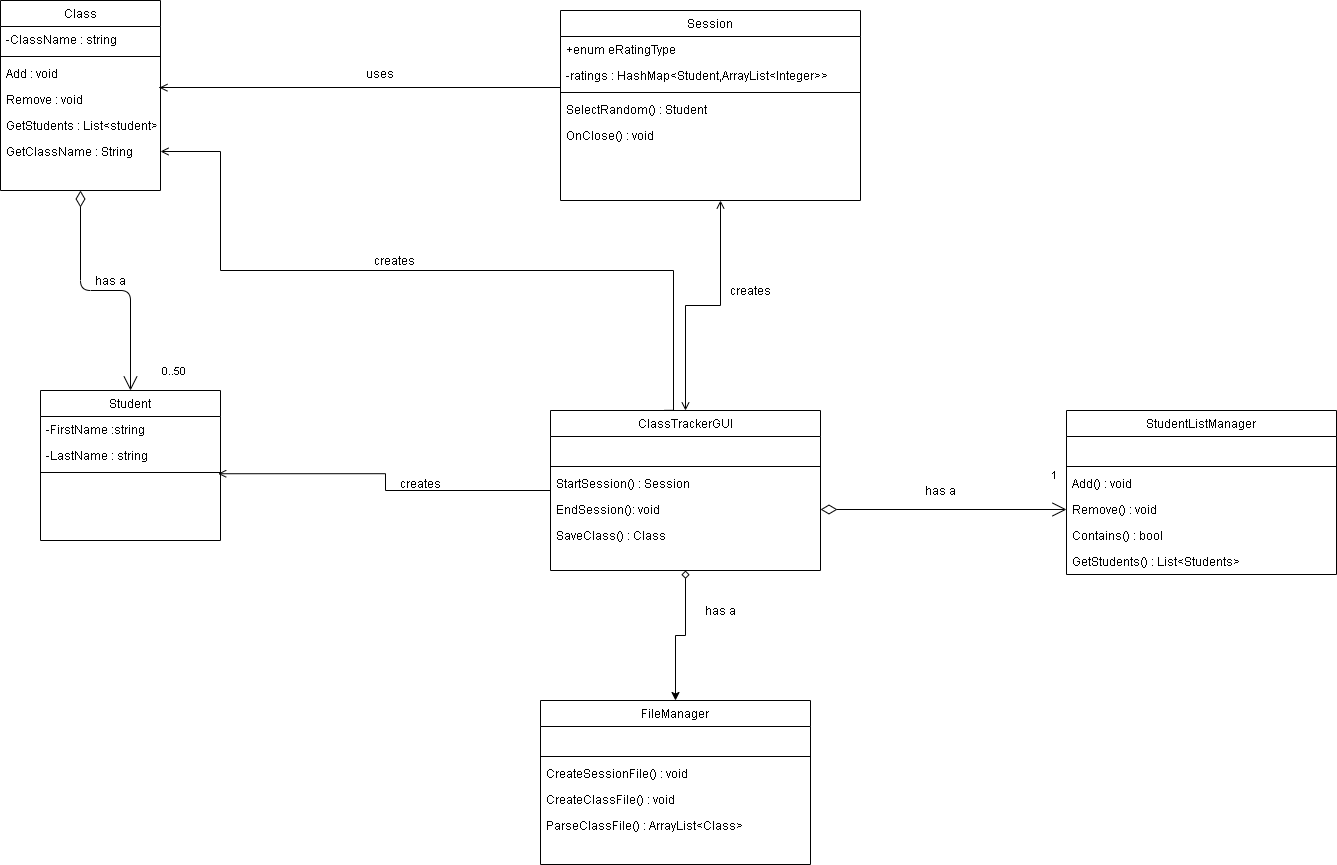

The diagram above was exported from draw.io. Its source (the exported page's mxGraphModel, read from the mxfile embedded in the PNG):
<mxGraphModel dx="1208" dy="665" grid="1" gridSize="10" guides="1" tooltips="1" connect="1" arrows="1" fold="1" page="1" pageScale="1" pageWidth="827" pageHeight="1169" math="0" shadow="0">
  <root>
    <mxCell id="WIyWlLk6GJQsqaUBKTNV-0" />
    <mxCell id="WIyWlLk6GJQsqaUBKTNV-1" parent="WIyWlLk6GJQsqaUBKTNV-0" />
    <mxCell id="zkfFHV4jXpPFQw0GAbJ--26" value="" style="endArrow=none;shadow=0;strokeWidth=1;rounded=0;endFill=0;edgeStyle=elbowEdgeStyle;elbow=vertical;startArrow=open;startFill=0;exitX=0.993;exitY=0.045;exitDx=0;exitDy=0;exitPerimeter=0;" parent="WIyWlLk6GJQsqaUBKTNV-1" source="gefPG1hBhZdx3iVPo6B_-8" target="zkfFHV4jXpPFQw0GAbJ--17" edge="1">
      <mxGeometry x="0.5" y="41" relative="1" as="geometry">
        <mxPoint x="240" y="189" as="sourcePoint" />
        <mxPoint x="540" y="192" as="targetPoint" />
        <mxPoint x="-40" y="32" as="offset" />
      </mxGeometry>
    </mxCell>
    <mxCell id="zkfFHV4jXpPFQw0GAbJ--17" value="Session" style="swimlane;fontStyle=0;align=center;verticalAlign=top;childLayout=stackLayout;horizontal=1;startSize=26;horizontalStack=0;resizeParent=1;resizeLast=0;collapsible=1;marginBottom=0;rounded=0;shadow=0;strokeWidth=1;" parent="WIyWlLk6GJQsqaUBKTNV-1" vertex="1">
      <mxGeometry x="600" y="110" width="300" height="190" as="geometry">
        <mxRectangle x="550" y="140" width="160" height="26" as="alternateBounds" />
      </mxGeometry>
    </mxCell>
    <mxCell id="gefPG1hBhZdx3iVPo6B_-6" value="+enum eRatingType" style="text;align=left;verticalAlign=top;spacingLeft=4;spacingRight=4;overflow=hidden;rotatable=0;points=[[0,0.5],[1,0.5]];portConstraint=eastwest;rounded=0;shadow=0;html=0;" parent="zkfFHV4jXpPFQw0GAbJ--17" vertex="1">
      <mxGeometry y="26" width="300" height="26" as="geometry" />
    </mxCell>
    <mxCell id="gefPG1hBhZdx3iVPo6B_-13" value="-ratings : HashMap&lt;Student,ArrayList&lt;Integer&gt;&gt; " style="text;align=left;verticalAlign=top;spacingLeft=4;spacingRight=4;overflow=hidden;rotatable=0;points=[[0,0.5],[1,0.5]];portConstraint=eastwest;rounded=0;shadow=0;html=0;" parent="zkfFHV4jXpPFQw0GAbJ--17" vertex="1">
      <mxGeometry y="52" width="300" height="26" as="geometry" />
    </mxCell>
    <mxCell id="zkfFHV4jXpPFQw0GAbJ--23" value="" style="line;html=1;strokeWidth=1;align=left;verticalAlign=middle;spacingTop=-1;spacingLeft=3;spacingRight=3;rotatable=0;labelPosition=right;points=[];portConstraint=eastwest;" parent="zkfFHV4jXpPFQw0GAbJ--17" vertex="1">
      <mxGeometry y="78" width="300" height="8" as="geometry" />
    </mxCell>
    <mxCell id="gefPG1hBhZdx3iVPo6B_-11" value="SelectRandom() : Student" style="text;align=left;verticalAlign=top;spacingLeft=4;spacingRight=4;overflow=hidden;rotatable=0;points=[[0,0.5],[1,0.5]];portConstraint=eastwest;" parent="zkfFHV4jXpPFQw0GAbJ--17" vertex="1">
      <mxGeometry y="86" width="300" height="26" as="geometry" />
    </mxCell>
    <mxCell id="gefPG1hBhZdx3iVPo6B_-12" value="OnClose() : void" style="text;align=left;verticalAlign=top;spacingLeft=4;spacingRight=4;overflow=hidden;rotatable=0;points=[[0,0.5],[1,0.5]];portConstraint=eastwest;" parent="zkfFHV4jXpPFQw0GAbJ--17" vertex="1">
      <mxGeometry y="112" width="300" height="26" as="geometry" />
    </mxCell>
    <mxCell id="zkfFHV4jXpPFQw0GAbJ--6" value="Student" style="swimlane;fontStyle=0;align=center;verticalAlign=top;childLayout=stackLayout;horizontal=1;startSize=26;horizontalStack=0;resizeParent=1;resizeLast=0;collapsible=1;marginBottom=0;rounded=0;shadow=0;strokeWidth=1;" parent="WIyWlLk6GJQsqaUBKTNV-1" vertex="1">
      <mxGeometry x="80" y="490" width="180" height="150" as="geometry">
        <mxRectangle x="130" y="380" width="160" height="26" as="alternateBounds" />
      </mxGeometry>
    </mxCell>
    <mxCell id="zkfFHV4jXpPFQw0GAbJ--7" value="-FirstName :string" style="text;align=left;verticalAlign=top;spacingLeft=4;spacingRight=4;overflow=hidden;rotatable=0;points=[[0,0.5],[1,0.5]];portConstraint=eastwest;" parent="zkfFHV4jXpPFQw0GAbJ--6" vertex="1">
      <mxGeometry y="26" width="180" height="26" as="geometry" />
    </mxCell>
    <mxCell id="zkfFHV4jXpPFQw0GAbJ--8" value="-LastName : string" style="text;align=left;verticalAlign=top;spacingLeft=4;spacingRight=4;overflow=hidden;rotatable=0;points=[[0,0.5],[1,0.5]];portConstraint=eastwest;rounded=0;shadow=0;html=0;" parent="zkfFHV4jXpPFQw0GAbJ--6" vertex="1">
      <mxGeometry y="52" width="180" height="26" as="geometry" />
    </mxCell>
    <mxCell id="zkfFHV4jXpPFQw0GAbJ--9" value="" style="line;html=1;strokeWidth=1;align=left;verticalAlign=middle;spacingTop=-1;spacingLeft=3;spacingRight=3;rotatable=0;labelPosition=right;points=[];portConstraint=eastwest;" parent="zkfFHV4jXpPFQw0GAbJ--6" vertex="1">
      <mxGeometry y="78" width="180" height="8" as="geometry" />
    </mxCell>
    <mxCell id="gefPG1hBhZdx3iVPo6B_-21" style="edgeStyle=orthogonalEdgeStyle;rounded=0;orthogonalLoop=1;jettySize=auto;html=1;startArrow=open;startFill=0;endArrow=open;endFill=0;" parent="WIyWlLk6GJQsqaUBKTNV-1" source="gefPG1hBhZdx3iVPo6B_-14" edge="1">
      <mxGeometry relative="1" as="geometry">
        <mxPoint x="760" y="300" as="targetPoint" />
      </mxGeometry>
    </mxCell>
    <mxCell id="gefPG1hBhZdx3iVPo6B_-22" style="edgeStyle=orthogonalEdgeStyle;rounded=0;orthogonalLoop=1;jettySize=auto;html=1;startArrow=none;startFill=0;endArrow=open;endFill=0;entryX=1;entryY=0.5;entryDx=0;entryDy=0;exitX=0.423;exitY=-0.001;exitDx=0;exitDy=0;exitPerimeter=0;" parent="WIyWlLk6GJQsqaUBKTNV-1" source="gefPG1hBhZdx3iVPo6B_-14" target="gefPG1hBhZdx3iVPo6B_-10" edge="1">
      <mxGeometry relative="1" as="geometry">
        <mxPoint x="694" y="480" as="sourcePoint" />
        <mxPoint x="260" y="280" as="targetPoint" />
        <Array as="points">
          <mxPoint x="713" y="510" />
          <mxPoint x="713" y="370" />
          <mxPoint x="260" y="370" />
          <mxPoint x="260" y="251" />
        </Array>
      </mxGeometry>
    </mxCell>
    <mxCell id="gefPG1hBhZdx3iVPo6B_-23" style="edgeStyle=orthogonalEdgeStyle;rounded=0;orthogonalLoop=1;jettySize=auto;html=1;entryX=0.987;entryY=0.655;entryDx=0;entryDy=0;entryPerimeter=0;startArrow=none;startFill=0;endArrow=open;endFill=0;" parent="WIyWlLk6GJQsqaUBKTNV-1" source="gefPG1hBhZdx3iVPo6B_-14" target="zkfFHV4jXpPFQw0GAbJ--9" edge="1">
      <mxGeometry relative="1" as="geometry" />
    </mxCell>
    <mxCell id="gefPG1hBhZdx3iVPo6B_-25" value="0..50" style="endArrow=open;html=1;endSize=12;startArrow=diamondThin;startSize=14;startFill=0;edgeStyle=orthogonalEdgeStyle;align=left;verticalAlign=bottom;exitX=0.5;exitY=1;exitDx=0;exitDy=0;" parent="WIyWlLk6GJQsqaUBKTNV-1" source="YUjrQBYzaJ6Wozycdeey-22" target="zkfFHV4jXpPFQw0GAbJ--6" edge="1">
      <mxGeometry x="0.92" y="30" relative="1" as="geometry">
        <mxPoint x="80" y="400" as="sourcePoint" />
        <mxPoint x="240" y="400" as="targetPoint" />
        <mxPoint as="offset" />
      </mxGeometry>
    </mxCell>
    <mxCell id="YUjrQBYzaJ6Wozycdeey-22" value="Class" style="swimlane;fontStyle=0;align=center;verticalAlign=top;childLayout=stackLayout;horizontal=1;startSize=26;horizontalStack=0;resizeParent=1;resizeLast=0;collapsible=1;marginBottom=0;rounded=0;shadow=0;strokeWidth=1;" parent="WIyWlLk6GJQsqaUBKTNV-1" vertex="1">
      <mxGeometry x="40" y="100" width="160" height="190" as="geometry">
        <mxRectangle x="550" y="140" width="160" height="26" as="alternateBounds" />
      </mxGeometry>
    </mxCell>
    <mxCell id="YUjrQBYzaJ6Wozycdeey-23" value="-ClassName : string" style="text;align=left;verticalAlign=top;spacingLeft=4;spacingRight=4;overflow=hidden;rotatable=0;points=[[0,0.5],[1,0.5]];portConstraint=eastwest;rounded=0;shadow=0;html=0;" parent="YUjrQBYzaJ6Wozycdeey-22" vertex="1">
      <mxGeometry y="26" width="160" height="26" as="geometry" />
    </mxCell>
    <mxCell id="YUjrQBYzaJ6Wozycdeey-24" value="" style="line;html=1;strokeWidth=1;align=left;verticalAlign=middle;spacingTop=-1;spacingLeft=3;spacingRight=3;rotatable=0;labelPosition=right;points=[];portConstraint=eastwest;" parent="YUjrQBYzaJ6Wozycdeey-22" vertex="1">
      <mxGeometry y="52" width="160" height="8" as="geometry" />
    </mxCell>
    <mxCell id="YUjrQBYzaJ6Wozycdeey-25" value="Add : void" style="text;align=left;verticalAlign=top;spacingLeft=4;spacingRight=4;overflow=hidden;rotatable=0;points=[[0,0.5],[1,0.5]];portConstraint=eastwest;" parent="YUjrQBYzaJ6Wozycdeey-22" vertex="1">
      <mxGeometry y="60" width="160" height="26" as="geometry" />
    </mxCell>
    <mxCell id="gefPG1hBhZdx3iVPo6B_-8" value="Remove : void" style="text;align=left;verticalAlign=top;spacingLeft=4;spacingRight=4;overflow=hidden;rotatable=0;points=[[0,0.5],[1,0.5]];portConstraint=eastwest;" parent="YUjrQBYzaJ6Wozycdeey-22" vertex="1">
      <mxGeometry y="86" width="160" height="26" as="geometry" />
    </mxCell>
    <mxCell id="gefPG1hBhZdx3iVPo6B_-9" value="GetStudents : List&lt;student&gt;" style="text;align=left;verticalAlign=top;spacingLeft=4;spacingRight=4;overflow=hidden;rotatable=0;points=[[0,0.5],[1,0.5]];portConstraint=eastwest;" parent="YUjrQBYzaJ6Wozycdeey-22" vertex="1">
      <mxGeometry y="112" width="160" height="26" as="geometry" />
    </mxCell>
    <mxCell id="gefPG1hBhZdx3iVPo6B_-10" value="GetClassName : String" style="text;align=left;verticalAlign=top;spacingLeft=4;spacingRight=4;overflow=hidden;rotatable=0;points=[[0,0.5],[1,0.5]];portConstraint=eastwest;" parent="YUjrQBYzaJ6Wozycdeey-22" vertex="1">
      <mxGeometry y="138" width="160" height="26" as="geometry" />
    </mxCell>
    <mxCell id="gefPG1hBhZdx3iVPo6B_-26" value="uses" style="text;html=1;strokeColor=none;fillColor=none;align=center;verticalAlign=middle;whiteSpace=wrap;rounded=0;" parent="WIyWlLk6GJQsqaUBKTNV-1" vertex="1">
      <mxGeometry x="400" y="163" width="40" height="20" as="geometry" />
    </mxCell>
    <mxCell id="gefPG1hBhZdx3iVPo6B_-27" value="has a" style="text;html=1;strokeColor=none;fillColor=none;align=center;verticalAlign=middle;whiteSpace=wrap;rounded=0;" parent="WIyWlLk6GJQsqaUBKTNV-1" vertex="1">
      <mxGeometry x="130" y="370" width="40" height="20" as="geometry" />
    </mxCell>
    <mxCell id="gefPG1hBhZdx3iVPo6B_-28" value="creates" style="text;html=1;strokeColor=none;fillColor=none;align=center;verticalAlign=middle;whiteSpace=wrap;rounded=0;" parent="WIyWlLk6GJQsqaUBKTNV-1" vertex="1">
      <mxGeometry x="414" y="350" width="40" height="20" as="geometry" />
    </mxCell>
    <mxCell id="gefPG1hBhZdx3iVPo6B_-29" value="creates" style="text;html=1;strokeColor=none;fillColor=none;align=center;verticalAlign=middle;whiteSpace=wrap;rounded=0;" parent="WIyWlLk6GJQsqaUBKTNV-1" vertex="1">
      <mxGeometry x="440" y="565" width="40" height="35" as="geometry" />
    </mxCell>
    <mxCell id="gefPG1hBhZdx3iVPo6B_-30" value="creates" style="text;html=1;strokeColor=none;fillColor=none;align=center;verticalAlign=middle;whiteSpace=wrap;rounded=0;" parent="WIyWlLk6GJQsqaUBKTNV-1" vertex="1">
      <mxGeometry x="770" y="380" width="40" height="20" as="geometry" />
    </mxCell>
    <mxCell id="66eFmKNXSCIepFOLhI2N-7" style="edgeStyle=orthogonalEdgeStyle;rounded=0;orthogonalLoop=1;jettySize=auto;html=1;startArrow=diamond;startFill=0;" edge="1" parent="WIyWlLk6GJQsqaUBKTNV-1" source="gefPG1hBhZdx3iVPo6B_-14" target="66eFmKNXSCIepFOLhI2N-0">
      <mxGeometry relative="1" as="geometry" />
    </mxCell>
    <mxCell id="gefPG1hBhZdx3iVPo6B_-14" value="ClassTrackerGUI" style="swimlane;fontStyle=0;align=center;verticalAlign=top;childLayout=stackLayout;horizontal=1;startSize=26;horizontalStack=0;resizeParent=1;resizeLast=0;collapsible=1;marginBottom=0;rounded=0;shadow=0;strokeWidth=1;" parent="WIyWlLk6GJQsqaUBKTNV-1" vertex="1">
      <mxGeometry x="590" y="510" width="270" height="160" as="geometry">
        <mxRectangle x="550" y="140" width="160" height="26" as="alternateBounds" />
      </mxGeometry>
    </mxCell>
    <mxCell id="gefPG1hBhZdx3iVPo6B_-15" value=" " style="text;align=left;verticalAlign=top;spacingLeft=4;spacingRight=4;overflow=hidden;rotatable=0;points=[[0,0.5],[1,0.5]];portConstraint=eastwest;rounded=0;shadow=0;html=0;" parent="gefPG1hBhZdx3iVPo6B_-14" vertex="1">
      <mxGeometry y="26" width="270" height="26" as="geometry" />
    </mxCell>
    <mxCell id="gefPG1hBhZdx3iVPo6B_-16" value="" style="line;html=1;strokeWidth=1;align=left;verticalAlign=middle;spacingTop=-1;spacingLeft=3;spacingRight=3;rotatable=0;labelPosition=right;points=[];portConstraint=eastwest;" parent="gefPG1hBhZdx3iVPo6B_-14" vertex="1">
      <mxGeometry y="52" width="270" height="8" as="geometry" />
    </mxCell>
    <mxCell id="gefPG1hBhZdx3iVPo6B_-18" value="StartSession() : Session" style="text;align=left;verticalAlign=top;spacingLeft=4;spacingRight=4;overflow=hidden;rotatable=0;points=[[0,0.5],[1,0.5]];portConstraint=eastwest;" parent="gefPG1hBhZdx3iVPo6B_-14" vertex="1">
      <mxGeometry y="60" width="270" height="26" as="geometry" />
    </mxCell>
    <mxCell id="gefPG1hBhZdx3iVPo6B_-31" value="EndSession(): void" style="text;align=left;verticalAlign=top;spacingLeft=4;spacingRight=4;overflow=hidden;rotatable=0;points=[[0,0.5],[1,0.5]];portConstraint=eastwest;" parent="gefPG1hBhZdx3iVPo6B_-14" vertex="1">
      <mxGeometry y="86" width="270" height="26" as="geometry" />
    </mxCell>
    <mxCell id="gefPG1hBhZdx3iVPo6B_-32" value="SaveClass() : Class" style="text;align=left;verticalAlign=top;spacingLeft=4;spacingRight=4;overflow=hidden;rotatable=0;points=[[0,0.5],[1,0.5]];portConstraint=eastwest;" parent="gefPG1hBhZdx3iVPo6B_-14" vertex="1">
      <mxGeometry y="112" width="270" height="26" as="geometry" />
    </mxCell>
    <mxCell id="gefPG1hBhZdx3iVPo6B_-40" value="1" style="endArrow=open;html=1;endSize=12;startArrow=diamondThin;startSize=14;startFill=0;edgeStyle=orthogonalEdgeStyle;align=left;verticalAlign=bottom;entryX=0;entryY=0.5;entryDx=0;entryDy=0;exitX=1;exitY=0.5;exitDx=0;exitDy=0;" parent="WIyWlLk6GJQsqaUBKTNV-1" source="gefPG1hBhZdx3iVPo6B_-31" target="gefPG1hBhZdx3iVPo6B_-37" edge="1">
      <mxGeometry x="0.872" y="25" relative="1" as="geometry">
        <mxPoint x="870" y="590" as="sourcePoint" />
        <mxPoint x="1030" y="590" as="targetPoint" />
        <mxPoint as="offset" />
      </mxGeometry>
    </mxCell>
    <mxCell id="gefPG1hBhZdx3iVPo6B_-33" value="StudentListManager" style="swimlane;fontStyle=0;align=center;verticalAlign=top;childLayout=stackLayout;horizontal=1;startSize=26;horizontalStack=0;resizeParent=1;resizeLast=0;collapsible=1;marginBottom=0;rounded=0;shadow=0;strokeWidth=1;" parent="WIyWlLk6GJQsqaUBKTNV-1" vertex="1">
      <mxGeometry x="1106" y="510" width="270" height="164" as="geometry">
        <mxRectangle x="550" y="140" width="160" height="26" as="alternateBounds" />
      </mxGeometry>
    </mxCell>
    <mxCell id="gefPG1hBhZdx3iVPo6B_-34" value=" " style="text;align=left;verticalAlign=top;spacingLeft=4;spacingRight=4;overflow=hidden;rotatable=0;points=[[0,0.5],[1,0.5]];portConstraint=eastwest;rounded=0;shadow=0;html=0;" parent="gefPG1hBhZdx3iVPo6B_-33" vertex="1">
      <mxGeometry y="26" width="270" height="26" as="geometry" />
    </mxCell>
    <mxCell id="gefPG1hBhZdx3iVPo6B_-35" value="" style="line;html=1;strokeWidth=1;align=left;verticalAlign=middle;spacingTop=-1;spacingLeft=3;spacingRight=3;rotatable=0;labelPosition=right;points=[];portConstraint=eastwest;" parent="gefPG1hBhZdx3iVPo6B_-33" vertex="1">
      <mxGeometry y="52" width="270" height="8" as="geometry" />
    </mxCell>
    <mxCell id="gefPG1hBhZdx3iVPo6B_-36" value="Add() : void" style="text;align=left;verticalAlign=top;spacingLeft=4;spacingRight=4;overflow=hidden;rotatable=0;points=[[0,0.5],[1,0.5]];portConstraint=eastwest;" parent="gefPG1hBhZdx3iVPo6B_-33" vertex="1">
      <mxGeometry y="60" width="270" height="26" as="geometry" />
    </mxCell>
    <mxCell id="gefPG1hBhZdx3iVPo6B_-37" value="Remove() : void" style="text;align=left;verticalAlign=top;spacingLeft=4;spacingRight=4;overflow=hidden;rotatable=0;points=[[0,0.5],[1,0.5]];portConstraint=eastwest;" parent="gefPG1hBhZdx3iVPo6B_-33" vertex="1">
      <mxGeometry y="86" width="270" height="26" as="geometry" />
    </mxCell>
    <mxCell id="gefPG1hBhZdx3iVPo6B_-38" value="Contains() : bool" style="text;align=left;verticalAlign=top;spacingLeft=4;spacingRight=4;overflow=hidden;rotatable=0;points=[[0,0.5],[1,0.5]];portConstraint=eastwest;" parent="gefPG1hBhZdx3iVPo6B_-33" vertex="1">
      <mxGeometry y="112" width="270" height="26" as="geometry" />
    </mxCell>
    <mxCell id="gefPG1hBhZdx3iVPo6B_-39" value="GetStudents() : List&lt;Students&gt;" style="text;align=left;verticalAlign=top;spacingLeft=4;spacingRight=4;overflow=hidden;rotatable=0;points=[[0,0.5],[1,0.5]];portConstraint=eastwest;" parent="gefPG1hBhZdx3iVPo6B_-33" vertex="1">
      <mxGeometry y="138" width="270" height="26" as="geometry" />
    </mxCell>
    <mxCell id="gefPG1hBhZdx3iVPo6B_-41" value="has a" style="text;html=1;strokeColor=none;fillColor=none;align=center;verticalAlign=middle;whiteSpace=wrap;rounded=0;" parent="WIyWlLk6GJQsqaUBKTNV-1" vertex="1">
      <mxGeometry x="960" y="580" width="40" height="20" as="geometry" />
    </mxCell>
    <mxCell id="66eFmKNXSCIepFOLhI2N-0" value="FileManager&#10;" style="swimlane;fontStyle=0;align=center;verticalAlign=top;childLayout=stackLayout;horizontal=1;startSize=26;horizontalStack=0;resizeParent=1;resizeLast=0;collapsible=1;marginBottom=0;rounded=0;shadow=0;strokeWidth=1;" vertex="1" parent="WIyWlLk6GJQsqaUBKTNV-1">
      <mxGeometry x="580" y="800" width="270" height="164" as="geometry">
        <mxRectangle x="550" y="140" width="160" height="26" as="alternateBounds" />
      </mxGeometry>
    </mxCell>
    <mxCell id="66eFmKNXSCIepFOLhI2N-1" value=" " style="text;align=left;verticalAlign=top;spacingLeft=4;spacingRight=4;overflow=hidden;rotatable=0;points=[[0,0.5],[1,0.5]];portConstraint=eastwest;rounded=0;shadow=0;html=0;" vertex="1" parent="66eFmKNXSCIepFOLhI2N-0">
      <mxGeometry y="26" width="270" height="26" as="geometry" />
    </mxCell>
    <mxCell id="66eFmKNXSCIepFOLhI2N-2" value="" style="line;html=1;strokeWidth=1;align=left;verticalAlign=middle;spacingTop=-1;spacingLeft=3;spacingRight=3;rotatable=0;labelPosition=right;points=[];portConstraint=eastwest;" vertex="1" parent="66eFmKNXSCIepFOLhI2N-0">
      <mxGeometry y="52" width="270" height="8" as="geometry" />
    </mxCell>
    <mxCell id="66eFmKNXSCIepFOLhI2N-3" value="CreateSessionFile() : void" style="text;align=left;verticalAlign=top;spacingLeft=4;spacingRight=4;overflow=hidden;rotatable=0;points=[[0,0.5],[1,0.5]];portConstraint=eastwest;" vertex="1" parent="66eFmKNXSCIepFOLhI2N-0">
      <mxGeometry y="60" width="270" height="26" as="geometry" />
    </mxCell>
    <mxCell id="66eFmKNXSCIepFOLhI2N-4" value="CreateClassFile() : void" style="text;align=left;verticalAlign=top;spacingLeft=4;spacingRight=4;overflow=hidden;rotatable=0;points=[[0,0.5],[1,0.5]];portConstraint=eastwest;" vertex="1" parent="66eFmKNXSCIepFOLhI2N-0">
      <mxGeometry y="86" width="270" height="26" as="geometry" />
    </mxCell>
    <mxCell id="66eFmKNXSCIepFOLhI2N-5" value="ParseClassFile() : ArrayList&lt;Class&gt;" style="text;align=left;verticalAlign=top;spacingLeft=4;spacingRight=4;overflow=hidden;rotatable=0;points=[[0,0.5],[1,0.5]];portConstraint=eastwest;" vertex="1" parent="66eFmKNXSCIepFOLhI2N-0">
      <mxGeometry y="112" width="270" height="26" as="geometry" />
    </mxCell>
    <mxCell id="66eFmKNXSCIepFOLhI2N-8" value="has a" style="text;html=1;strokeColor=none;fillColor=none;align=center;verticalAlign=middle;whiteSpace=wrap;rounded=0;" vertex="1" parent="WIyWlLk6GJQsqaUBKTNV-1">
      <mxGeometry x="740" y="700" width="40" height="20" as="geometry" />
    </mxCell>
  </root>
</mxGraphModel>